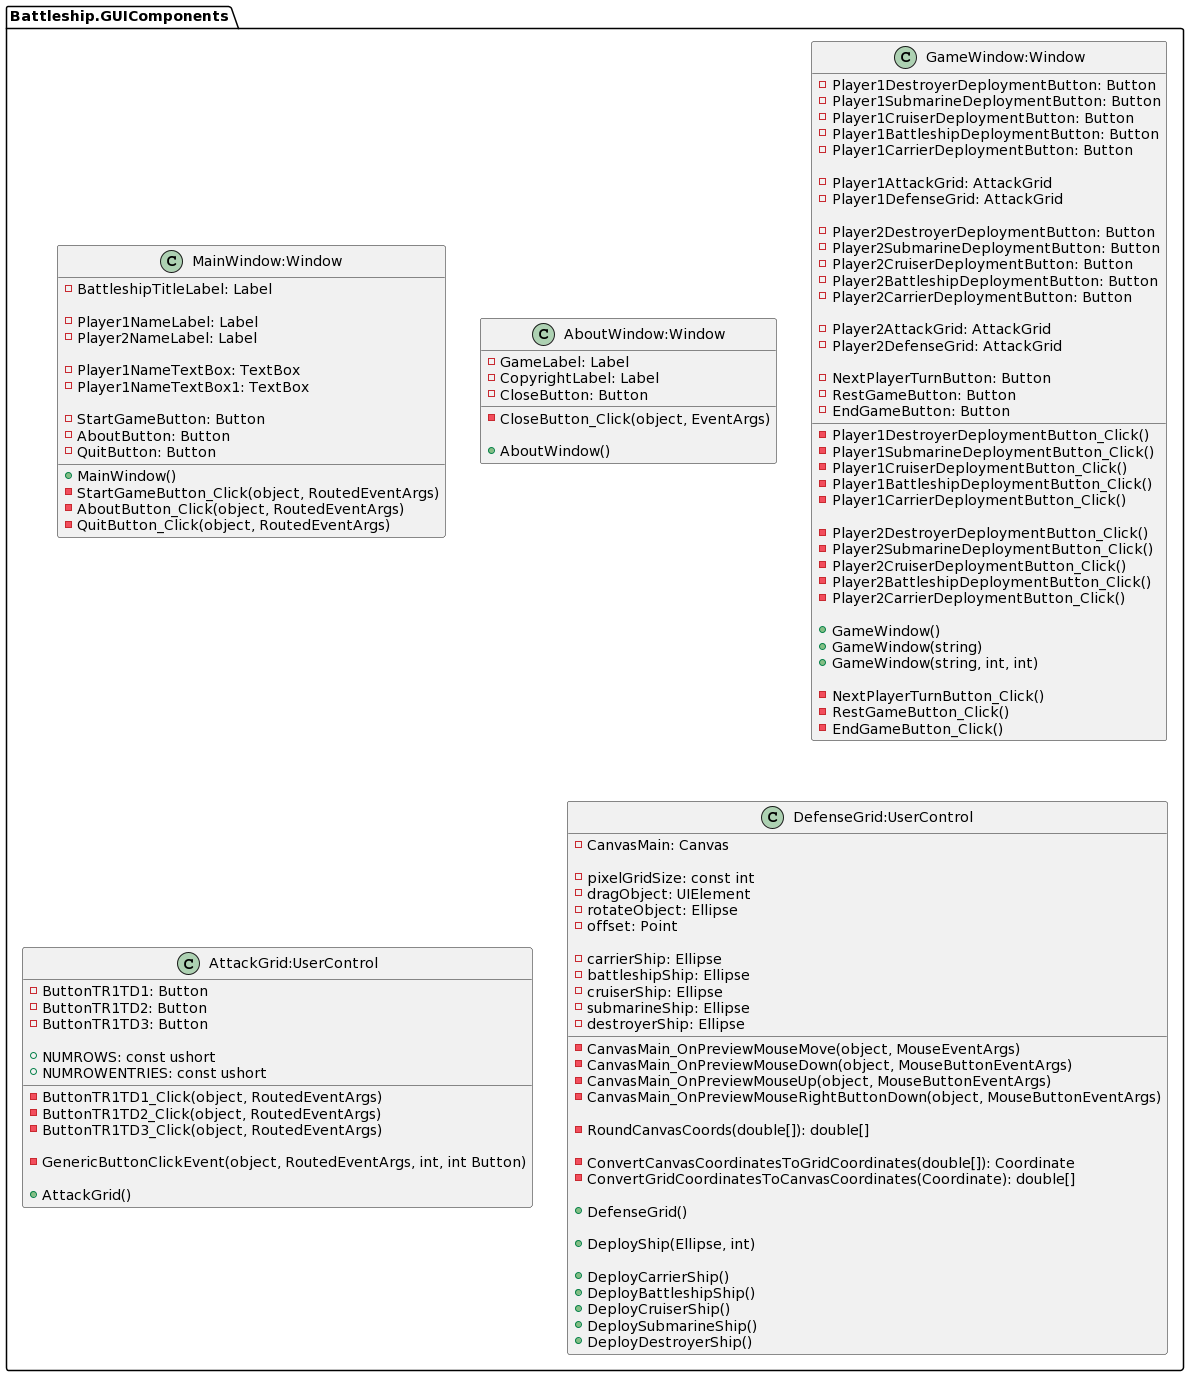

The diagram above was rendered by PlantUML. Its source (embedded in the PNG):
@startuml
class Battleship.GUIComponents.MainWindow:Window {
- BattleshipTitleLabel: Label

- Player1NameLabel: Label
- Player2NameLabel: Label

- Player1NameTextBox: TextBox
- Player1NameTextBox1: TextBox

- StartGameButton: Button
- AboutButton: Button
- QuitButton: Button

+ MainWindow()
- StartGameButton_Click(object, RoutedEventArgs)
- AboutButton_Click(object, RoutedEventArgs)
- QuitButton_Click(object, RoutedEventArgs)
}

class Battleship.GUIComponents.AboutWindow:Window {
- GameLabel: Label
- CopyrightLabel: Label
- CloseButton: Button

- CloseButton_Click(object, EventArgs)

+ AboutWindow()

}

class Battleship.GUIComponents.GameWindow:Window {
- Player1DestroyerDeploymentButton: Button
- Player1SubmarineDeploymentButton: Button
- Player1CruiserDeploymentButton: Button
- Player1BattleshipDeploymentButton: Button
- Player1CarrierDeploymentButton: Button

- Player1AttackGrid: AttackGrid
- Player1DefenseGrid: AttackGrid

- Player2DestroyerDeploymentButton: Button
- Player2SubmarineDeploymentButton: Button
- Player2CruiserDeploymentButton: Button
- Player2BattleshipDeploymentButton: Button
- Player2CarrierDeploymentButton: Button

- Player2AttackGrid: AttackGrid
- Player2DefenseGrid: AttackGrid

- NextPlayerTurnButton: Button
- RestGameButton: Button
- EndGameButton: Button

- Player1DestroyerDeploymentButton_Click()
- Player1SubmarineDeploymentButton_Click()
- Player1CruiserDeploymentButton_Click()
- Player1BattleshipDeploymentButton_Click()
- Player1CarrierDeploymentButton_Click()

- Player2DestroyerDeploymentButton_Click()
- Player2SubmarineDeploymentButton_Click()
- Player2CruiserDeploymentButton_Click()
- Player2BattleshipDeploymentButton_Click()
- Player2CarrierDeploymentButton_Click()

+ GameWindow()
+ GameWindow(string)
+ GameWindow(string, int, int)

- NextPlayerTurnButton_Click()
- RestGameButton_Click()
- EndGameButton_Click()
}

class Battleship.GUIComponents.AttackGrid:UserControl {
- ButtonTR1TD1: Button
- ButtonTR1TD2: Button
- ButtonTR1TD3: Button

+ NUMROWS: const ushort
+ NUMROWENTRIES: const ushort

- ButtonTR1TD1_Click(object, RoutedEventArgs)
- ButtonTR1TD2_Click(object, RoutedEventArgs)
- ButtonTR1TD3_Click(object, RoutedEventArgs)

- GenericButtonClickEvent(object, RoutedEventArgs, int, int Button)

+ AttackGrid()
}

class Battleship.GUIComponents.DefenseGrid:UserControl {
- CanvasMain: Canvas

- pixelGridSize: const int
- dragObject: UIElement
- rotateObject: Ellipse
- offset: Point

- carrierShip: Ellipse
- battleshipShip: Ellipse
- cruiserShip: Ellipse
- submarineShip: Ellipse
- destroyerShip: Ellipse

- CanvasMain_OnPreviewMouseMove(object, MouseEventArgs)
- CanvasMain_OnPreviewMouseDown(object, MouseButtonEventArgs)
- CanvasMain_OnPreviewMouseUp(object, MouseButtonEventArgs)
- CanvasMain_OnPreviewMouseRightButtonDown(object, MouseButtonEventArgs)

- RoundCanvasCoords(double[]): double[]

- ConvertCanvasCoordinatesToGridCoordinates(double[]): Coordinate
- ConvertGridCoordinatesToCanvasCoordinates(Coordinate): double[]

+ DefenseGrid()

+ DeployShip(Ellipse, int)

+ DeployCarrierShip()
+ DeployBattleshipShip()
+ DeployCruiserShip()
+ DeploySubmarineShip()
+ DeployDestroyerShip()
}
@enduml